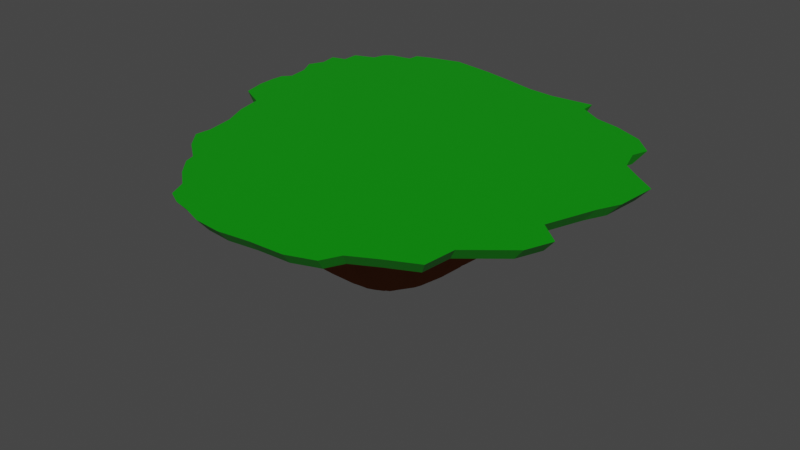 # Source: myisland.blend  (saved by Blender 3.6.11; exported with 4.5.12 LTS)
import bpy
from mathutils import Matrix  # noqa: F401  (used for matrix-valued properties, if any)

bpy.ops.wm.read_factory_settings(use_empty=True)
scene = bpy.context.scene
scene.name = 'Scene'

# ---- collections
col_collection = bpy.data.collections.new('Collection'); scene.collection.children.link(col_collection)

# ---- materials (node trees are filled in below, after node groups)
mat_ground_001 = bpy.data.materials.new('Ground.001')
mat_ground_001.use_transparent_shadow = False
mat_grass_001 = bpy.data.materials.new('Grass.001')
mat_grass_001.use_transparent_shadow = False

# ---- material node trees
mat_ground_001.use_nodes = True; mat_ground_001.node_tree.nodes.clear()
_N = mat_ground_001.node_tree.nodes; _L = mat_ground_001.node_tree.links
n0 = _N.new('ShaderNodeBsdfPrincipled'); n0.name = 'Principled BSDF'; n0.location = (10, 383)
n0.distribution = 'GGX'
n0.subsurface_method = 'RANDOM_WALK_SKIN'
n0.inputs[0].default_value = (0.2433, 0.0751, 0.02917, 1.0)
n0.inputs[3].default_value = 1.45
n0.inputs[13].default_value = 0.0
n0.inputs[27].default_value = (0.0, 0.0, 0.0, 1.0)
n0.inputs[28].default_value = 1.0
n1 = _N.new('ShaderNodeOutputMaterial'); n1.name = 'Material Output'; n1.location = (300, 383)
_L.new(n0.outputs[0], n1.inputs[0])
n1.is_active_output = True
mat_grass_001.use_nodes = True; mat_grass_001.node_tree.nodes.clear()
_N = mat_grass_001.node_tree.nodes; _L = mat_grass_001.node_tree.links
n0 = _N.new('ShaderNodeOutputMaterial'); n0.name = 'Material Output'; n0.location = (296, 336)
n1 = _N.new('ShaderNodeBsdfPrincipled'); n1.name = 'Principled BSDF'; n1.location = (26, 378)
n1.distribution = 'GGX'
n1.subsurface_method = 'RANDOM_WALK_SKIN'
n1.inputs[0].default_value = (0.0, 0.3019, 0.0, 1.0)
n1.inputs[3].default_value = 1.45
n1.inputs[27].default_value = (0.0, 0.0, 0.0, 1.0)
n1.inputs[28].default_value = 1.0
_L.new(n1.outputs[0], n0.inputs[0])
n0.is_active_output = True

# ---- world
world_world = bpy.data.worlds.new('World'); scene.world = world_world
world_world.use_nodes = True; world_world.node_tree.nodes.clear()
_N = world_world.node_tree.nodes; _L = world_world.node_tree.links
n0 = _N.new('ShaderNodeOutputWorld'); n0.name = 'World Output'; n0.location = (300, 300)
n1 = _N.new('ShaderNodeBackground'); n1.name = 'Background'; n1.location = (10, 300)
n1.inputs[0].default_value = (0.05088, 0.05088, 0.05088, 1.0)
_L.new(n1.outputs[0], n0.inputs[0])
n0.is_active_output = True
world_world.color = (0.05088, 0.05088, 0.05088)
world_world.use_sun_shadow = False
world_world.sun_shadow_jitter_overblur = 0.0

# ---- meshes
me_vert_005 = bpy.data.meshes.new('Vert.005')
me_vert_005.from_pydata([(-4.832, 7.807, -0.5827), (-4.863, 7.369, -0.5827), (-5.709, 7.212, -0.5827), (-4.236, 8.027, -0.5827), (-2.982, 8.372, -0.5827), (-1.321, 8.121, -0.5827), (-0.06744, 7.839, -0.5827), (1.186, 7.525, -0.5827), (2.283, 7.431, -0.5827), (3.976, 7.588, -0.5827), (3.976, 7.024, -0.5827), (4.885, 6.46, -0.5827), (5.888, 6.209, -0.5827), (7.016, 5.707, -0.5827), (7.769, 4.955, -0.5827), (7.549, 4.328, -0.5827), (7.831, 3.419, -0.5827), (8.615, 2.824, -0.5827), (9.367, 2.291, -0.5827), (9.21, 0.6923, -0.5827), (8.803, -0.1539, -0.5827), (8.113, -2.035, -0.5827), (8.96, -2.755, -0.5827), (8.552, -3.79, -0.5827), (7.016, -5.044, -0.5827), (6.891, -6.297, -0.5827), (5.763, -6.83, -0.5827), (4.76, -7.363, -0.5827), (4.415, -8.053, -0.5827), (3.38, -8.429, -0.5827), (2.064, -8.491, -0.5827), (0.8415, -8.648, -0.5827), (-0.1928, -8.554, -0.5827), (-0.9764, -8.272, -0.5827), (-1.635, -8.115, -0.5827), (-2.23, -7.802, -0.5827), (-2.544, -7.112, -0.5827), (-3.265, -6.517, -0.5827), (-3.86, -5.827, -0.5827), (-3.985, -5.42, -0.5827), (-4.832, -4.761, -0.5827), (-5.427, -4.041, -0.5827), (-5.365, -3.414, -0.5827), (-5.553, -2.317, -0.5827), (-5.991, -1.314, -0.5827), (-6.211, -0.3107, -0.5827), (-7.245, 0.2222, -0.5827), (-7.465, 1.131, -0.5827), (-7.496, 1.789, -0.5827), (-7.465, 2.291, -0.5827), (-7.182, 2.604, -0.5827), (-7.308, 3.451, -0.5827), (-7.653, 4.109, -0.5827), (-7.371, 4.704, -0.5827), (-7.496, 5.394, -0.5827), (-6.932, 5.551, -0.5827), (-6.932, 6.209, -0.5827), (-6.117, 6.522, -0.5827), (-5.991, 6.992, -0.5827), (-3.096, 5.005, -2.37), (-3.78, 6.11, -1.43), (-3.804, 5.773, -1.43), (-4.453, 5.653, -1.43), (-3.323, 6.278, -1.43), (-2.361, 6.542, -1.43), (-1.087, 6.35, -1.43), (-0.1248, 6.134, -1.43), (0.8372, 5.893, -1.43), (1.679, 5.821, -1.43), (2.977, 5.941, -1.43), (2.977, 5.508, -1.43), (3.675, 5.076, -1.43), (4.444, 4.883, -1.43), (5.31, 4.498, -1.43), (5.887, 3.921, -1.43), (5.719, 3.44, -1.43), (5.935, 2.743, -1.43), (6.537, 2.286, -1.43), (7.114, 1.877, -1.43), (6.993, 0.6507, -1.43), (6.681, 0.001443, -1.43), (6.152, -1.441, -1.43), (6.801, -1.995, -1.43), (6.488, -2.788, -1.43), (5.31, -3.75, -1.43), (5.214, -4.712, -1.43), (4.348, -5.121, -1.43), (3.579, -5.53, -1.43), (3.314, -6.059, -1.43), (2.521, -6.347, -1.43), (1.511, -6.395, -1.43), (0.5726, -6.516, -1.43), (-0.2209, -6.443, -1.43), (-0.8221, -6.227, -1.43), (-1.327, -6.107, -1.43), (-1.784, -5.866, -1.43), (-2.025, -5.337, -1.43), (-2.578, -4.88, -1.43), (-3.035, -4.351, -1.43), (-3.131, -4.039, -1.43), (-3.78, -3.534, -1.43), (-4.237, -2.98, -1.43), (-4.189, -2.5, -1.43), (-4.333, -1.658, -1.43), (-4.67, -0.8883, -1.43), (-4.838, -0.1188, -1.43), (-5.632, 0.29, -1.43), (-5.8, 0.9874, -1.43), (-5.824, 1.492, -1.43), (-5.8, 1.877, -1.43), (-5.584, 2.118, -1.43), (-5.68, 2.767, -1.43), (-5.944, 3.272, -1.43), (-5.728, 3.729, -1.43), (-5.824, 4.258, -1.43), (-5.391, 4.378, -1.43), (-5.391, 4.883, -1.43), (-4.766, 5.124, -1.43), (-4.67, 5.484, -1.43), (-2.712, 4.385, -3.397), (-3.115, 4.735, -2.37), (-3.637, 4.639, -2.37), (-2.729, 5.141, -2.37), (-1.957, 5.353, -2.37), (-0.9341, 5.198, -2.37), (-0.162, 5.025, -2.37), (0.6101, 4.832, -2.37), (1.286, 4.774, -2.37), (2.328, 4.87, -2.37), (2.328, 4.523, -2.37), (2.888, 4.175, -2.37), (3.506, 4.021, -2.37), (4.2, 3.712, -2.37), (4.664, 3.249, -2.37), (4.529, 2.863, -2.37), (4.702, 2.303, -2.37), (5.185, 1.936, -2.37), (5.648, 1.608, -2.37), (5.552, 0.6237, -2.37), (5.301, 0.1025, -2.37), (4.876, -1.056, -2.37), (5.397, -1.5, -2.37), (5.146, -2.137, -2.37), (4.2, -2.909, -2.37), (4.123, -3.681, -2.37), (3.428, -4.009, -2.37), (2.811, -4.337, -2.37), (2.598, -4.762, -2.37), (1.961, -4.993, -2.37), (1.151, -5.032, -2.37), (0.3978, -5.129, -2.37), (-0.2392, -5.071, -2.37), (-0.7218, -4.897, -2.37), (-1.127, -4.8, -2.37), (-1.494, -4.607, -2.37), (-1.687, -4.183, -2.37), (-2.131, -3.816, -2.37), (-2.498, -3.391, -2.37), (-2.575, -3.14, -2.37), (-3.096, -2.735, -2.37), (-3.463, -2.291, -2.37), (-3.424, -1.905, -2.37), (-3.54, -1.229, -2.37), (-3.81, -0.6117, -2.37), (-3.945, 0.005982, -2.37), (-4.582, 0.3341, -2.37), (-4.718, 0.8939, -2.37), (-4.737, 1.299, -2.37), (-4.718, 1.608, -2.37), (-4.544, 1.801, -2.37), (-4.621, 2.322, -2.37), (-4.833, 2.728, -2.37), (-4.66, 3.094, -2.37), (-4.737, 3.519, -2.37), (-4.389, 3.616, -2.37), (-4.389, 4.021, -2.37), (-3.887, 4.214, -2.37), (-3.81, 4.504, -2.37), (-2.145, 3.47, -4.423), (-2.728, 4.152, -3.397), (-3.177, 4.069, -3.397), (-2.395, 4.501, -3.397), (-1.73, 4.684, -3.397), (-0.8484, 4.551, -3.397), (-0.183, 4.401, -3.397), (0.4824, 4.235, -3.397), (1.065, 4.185, -3.397), (1.963, 4.268, -3.397), (1.963, 3.969, -3.397), (2.445, 3.669, -3.397), (2.978, 3.536, -3.397), (3.577, 3.27, -3.397), (3.976, 2.871, -3.397), (3.859, 2.538, -3.397), (4.009, 2.056, -3.397), (4.425, 1.74, -3.397), (4.824, 1.457, -3.397), (4.741, 0.6085, -3.397), (4.525, 0.1593, -3.397), (4.159, -0.8388, -3.397), (4.608, -1.221, -3.397), (4.392, -1.77, -3.397), (3.577, -2.436, -3.397), (3.51, -3.101, -3.397), (2.911, -3.384, -3.397), (2.379, -3.667, -3.397), (2.196, -4.033, -3.397), (1.647, -4.232, -3.397), (0.9482, -4.266, -3.397), (0.2994, -4.349, -3.397), (-0.2495, -4.299, -3.397), (-0.6654, -4.149, -3.397), (-1.015, -4.066, -3.397), (-1.331, -3.9, -3.397), (-1.497, -3.534, -3.397), (-1.88, -3.218, -3.397), (-2.196, -2.852, -3.397), (-2.262, -2.635, -3.397), (-2.712, -2.286, -3.397), (-3.028, -1.903, -3.397), (-2.994, -1.571, -3.397), (-3.094, -0.9885, -3.397), (-3.327, -0.4562, -3.397), (-3.443, 0.07613, -3.397), (-3.992, 0.3589, -3.397), (-4.109, 0.8414, -3.397), (-4.126, 1.191, -3.397), (-4.109, 1.457, -3.397), (-3.959, 1.623, -3.397), (-4.026, 2.072, -3.397), (-4.209, 2.422, -3.397), (-4.059, 2.738, -3.397), (-4.126, 3.104, -3.397), (-3.826, 3.187, -3.397), (-3.826, 3.536, -3.397), (-3.394, 3.703, -3.397), (-3.327, 3.952, -3.397), (-1.485, 2.405, -5.507), (-2.158, 3.292, -4.423), (-2.501, 3.229, -4.423), (-1.904, 3.559, -4.423), (-1.395, 3.699, -4.423), (-0.7221, 3.597, -4.423), (-0.2138, 3.483, -4.423), (0.2944, 3.356, -4.423), (0.7391, 3.318, -4.423), (1.425, 3.381, -4.423), (1.425, 3.153, -4.423), (1.794, 2.924, -4.423), (2.2, 2.822, -4.423), (2.658, 2.619, -4.423), (2.963, 2.314, -4.423), (2.874, 2.06, -4.423), (2.988, 1.691, -4.423), (3.306, 1.45, -4.423), (3.61, 1.234, -4.423), (3.547, 0.5861, -4.423), (3.382, 0.243, -4.423), (3.102, -0.5193, -4.423), (3.445, -0.8115, -4.423), (3.28, -1.231, -4.423), (2.658, -1.739, -4.423), (2.607, -2.247, -4.423), (2.149, -2.463, -4.423), (1.743, -2.679, -4.423), (1.603, -2.959, -4.423), (1.184, -3.111, -4.423), (0.6501, -3.137, -4.423), (0.1546, -3.2, -4.423), (-0.2647, -3.162, -4.423), (-0.5823, -3.048, -4.423), (-0.8491, -2.984, -4.423), (-1.091, -2.857, -4.423), (-1.218, -2.578, -4.423), (-1.51, -2.336, -4.423), (-1.751, -2.057, -4.423), (-1.802, -1.892, -4.423), (-2.145, -1.625, -4.423), (-2.386, -1.332, -4.423), (-2.361, -1.078, -4.423), (-2.437, -0.6337, -4.423), (-2.615, -0.2271, -4.423), (-2.704, 0.1795, -4.423), (-3.123, 0.3955, -4.423), (-3.212, 0.7639, -4.423), (-3.225, 1.031, -4.423), (-3.212, 1.234, -4.423), (-3.098, 1.361, -4.423), (-3.149, 1.704, -4.423), (-3.289, 1.971, -4.423), (-3.174, 2.212, -4.423), (-3.225, 2.492, -4.423), (-2.996, 2.555, -4.423), (-2.996, 2.822, -4.423), (-2.666, 2.949, -4.423), (-2.615, 3.14, -4.423), (-0.6281, 1.021, -6.638), (-1.493, 2.291, -5.507), (-1.713, 2.251, -5.507), (-1.331, 2.462, -5.507), (-1.006, 2.551, -5.507), (-0.5749, 2.486, -5.507), (-0.2498, 2.413, -5.507), (0.07535, 2.332, -5.507), (0.3598, 2.308, -5.507), (0.7988, 2.348, -5.507), (0.7988, 2.202, -5.507), (1.035, 2.056, -5.507), (1.295, 1.991, -5.507), (1.587, 1.861, -5.507), (1.782, 1.665, -5.507), (1.725, 1.503, -5.507), (1.799, 1.267, -5.507), (2.002, 1.113, -5.507), (2.197, 0.9745, -5.507), (2.156, 0.5599, -5.507), (2.051, 0.3405, -5.507), (1.872, -0.1472, -5.507), (2.091, -0.3342, -5.507), (1.986, -0.6024, -5.507), (1.587, -0.9276, -5.507), (1.555, -1.253, -5.507), (1.262, -1.391, -5.507), (1.002, -1.529, -5.507), (0.9126, -1.708, -5.507), (0.6444, -1.805, -5.507), (0.3029, -1.822, -5.507), (-0.01407, -1.862, -5.507), (-0.2823, -1.838, -5.507), (-0.4855, -1.765, -5.507), (-0.6562, -1.724, -5.507), (-0.8107, -1.643, -5.507), (-0.892, -1.464, -5.507), (-1.079, -1.31, -5.507), (-1.233, -1.131, -5.507), (-1.266, -1.025, -5.507), (-1.485, -0.8544, -5.507), (-1.64, -0.6675, -5.507), (-1.624, -0.5049, -5.507), (-1.672, -0.2204, -5.507), (-1.786, 0.03972, -5.507), (-1.843, 0.2998, -5.507), (-2.111, 0.438, -5.507), (-2.168, 0.6738, -5.507), (-2.176, 0.8445, -5.507), (-2.168, 0.9745, -5.507), (-2.095, 1.056, -5.507), (-2.128, 1.275, -5.507), (-2.217, 1.446, -5.507), (-2.144, 1.6, -5.507), (-2.176, 1.779, -5.507), (-2.03, 1.82, -5.507), (-2.03, 1.991, -5.507), (-1.819, 2.072, -5.507), (-1.786, 2.194, -5.507), (-0.6302, 0.9906, -6.638), (-0.6891, 0.9797, -6.638), (-0.5866, 1.036, -6.638), (-0.4994, 1.06, -6.638), (-0.3838, 1.043, -6.638), (-0.2965, 1.023, -6.638), (-0.2093, 1.002, -6.638), (-0.1329, 0.995, -6.638), (-0.01514, 1.006, -6.638), (-0.01514, 0.9666, -6.638), (0.04811, 0.9274, -6.638), (0.1179, 0.9099, -6.638), (0.1964, 0.875, -6.638), (0.2488, 0.8227, -6.638), (0.2335, 0.779, -6.638), (0.2531, 0.7158, -6.638), (0.3077, 0.6744, -6.638), (0.36, 0.6373, -6.638), (0.3491, 0.526, -6.638), (0.3208, 0.4671, -6.638), (0.2728, 0.3363, -6.638), (0.3317, 0.2861, -6.638), (0.3033, 0.2141, -6.638), (0.1964, 0.1269, -6.638), (0.1877, 0.03963, -6.638), (0.1092, 0.002546, -6.638), (0.03939, -0.03453, -6.638), (0.01539, -0.08252, -6.638), (-0.05659, -0.1087, -6.638), (-0.1482, -0.1131, -6.638), (-0.2333, -0.124, -6.638), (-0.3052, -0.1174, -6.638), (-0.3598, -0.09779, -6.638), (-0.4056, -0.08688, -6.638), (-0.447, -0.06507, -6.638), (-0.4688, -0.01708, -6.638), (-0.519, 0.02436, -6.638), (-0.5604, 0.07234, -6.638), (-0.5692, 0.1007, -6.638), (-0.6281, 0.1465, -6.638), (-0.6695, 0.1967, -6.638), (-0.6651, 0.2403, -6.638), (-0.6782, 0.3166, -6.638), (-0.7088, 0.3864, -6.638), (-0.724, 0.4562, -6.638), (-0.796, 0.4933, -6.638), (-0.8113, 0.5566, -6.638), (-0.8135, 0.6024, -6.638), (-0.8113, 0.6373, -6.638), (-0.7916, 0.6591, -6.638), (-0.8004, 0.718, -6.638), (-0.8244, 0.7638, -6.638), (-0.8047, 0.8052, -6.638), (-0.8135, 0.8532, -6.638), (-0.7742, 0.8641, -6.638), (-0.7742, 0.9099, -6.638), (-0.7175, 0.9317, -6.638), (-0.7088, 0.9645, -6.638), (-0.2361, 0.4995, -6.638)], [], [(10, 9, 69, 70), (36, 35, 95, 96), (9, 8, 68, 69), (35, 34, 94, 95), (8, 7, 67, 68), (34, 33, 93, 94), (7, 6, 66, 67), (33, 32, 92, 93), (2, 58, 118, 62), (6, 5, 65, 66), (32, 31, 91, 92), (58, 57, 117, 118), (5, 4, 64, 65), (31, 30, 90, 91), (57, 56, 116, 117), (4, 3, 63, 64), (30, 29, 89, 90), (56, 55, 115, 116), (3, 0, 60, 63), (29, 28, 88, 89), (55, 54, 114, 115), (1, 2, 62, 61), (28, 27, 87, 88), (54, 53, 113, 114), (0, 1, 61, 60), (27, 26, 86, 87), (53, 52, 112, 113), (26, 25, 85, 86), (52, 51, 111, 112), (25, 24, 84, 85), (51, 50, 110, 111), (24, 23, 83, 84), (50, 49, 109, 110), (23, 22, 82, 83), (49, 48, 108, 109), (22, 21, 81, 82), (48, 47, 107, 108), (21, 20, 80, 81), (47, 46, 106, 107), (20, 19, 79, 80), (46, 45, 105, 106), (19, 18, 78, 79), (45, 44, 104, 105), (18, 17, 77, 78), (44, 43, 103, 104), (17, 16, 76, 77), (43, 42, 102, 103), (16, 15, 75, 76), (42, 41, 101, 102), (15, 14, 74, 75), (41, 40, 100, 101), (14, 13, 73, 74), (40, 39, 99, 100), (13, 12, 72, 73), (39, 38, 98, 99), (12, 11, 71, 72), (38, 37, 97, 98), (11, 10, 70, 71), (37, 36, 96, 97), (77, 76, 135, 136), (103, 102, 161, 162), (76, 75, 134, 135), (102, 101, 160, 161), (75, 74, 133, 134), (101, 100, 159, 160), (74, 73, 132, 133), (100, 99, 158, 159), (73, 72, 131, 132), (99, 98, 157, 158), (72, 71, 130, 131), (98, 97, 156, 157), (71, 70, 129, 130), (97, 96, 155, 156), (70, 69, 128, 129), (96, 95, 154, 155), (69, 68, 127, 128), (95, 94, 153, 154), (68, 67, 126, 127), (94, 93, 152, 153), (67, 66, 125, 126), (93, 92, 151, 152), (62, 118, 177, 121), (66, 65, 124, 125), (92, 91, 150, 151), (118, 117, 176, 177), (65, 64, 123, 124), (91, 90, 149, 150), (117, 116, 175, 176), (64, 63, 122, 123), (90, 89, 148, 149), (116, 115, 174, 175), (63, 60, 59, 122), (89, 88, 147, 148), (115, 114, 173, 174), (61, 62, 121, 120), (88, 87, 146, 147), (114, 113, 172, 173), (60, 61, 120, 59), (87, 86, 145, 146), (113, 112, 171, 172), (86, 85, 144, 145), (112, 111, 170, 171), (85, 84, 143, 144), (111, 110, 169, 170), (84, 83, 142, 143), (110, 109, 168, 169), (83, 82, 141, 142), (109, 108, 167, 168), (82, 81, 140, 141), (108, 107, 166, 167), (81, 80, 139, 140), (107, 106, 165, 166), (80, 79, 138, 139), (106, 105, 164, 165), (79, 78, 137, 138), (105, 104, 163, 164), (78, 77, 136, 137), (104, 103, 162, 163), (149, 148, 207, 208), (175, 174, 233, 234), (122, 59, 119, 181), (148, 147, 206, 207), (174, 173, 232, 233), (120, 121, 180, 179), (147, 146, 205, 206), (173, 172, 231, 232), (59, 120, 179, 119), (146, 145, 204, 205), (172, 171, 230, 231), (145, 144, 203, 204), (171, 170, 229, 230), (144, 143, 202, 203), (170, 169, 228, 229), (143, 142, 201, 202), (169, 168, 227, 228), (142, 141, 200, 201), (168, 167, 226, 227), (141, 140, 199, 200), (167, 166, 225, 226), (140, 139, 198, 199), (166, 165, 224, 225), (139, 138, 197, 198), (165, 164, 223, 224), (138, 137, 196, 197), (164, 163, 222, 223), (137, 136, 195, 196), (163, 162, 221, 222), (136, 135, 194, 195), (162, 161, 220, 221), (135, 134, 193, 194), (161, 160, 219, 220), (134, 133, 192, 193), (160, 159, 218, 219), (133, 132, 191, 192), (159, 158, 217, 218), (132, 131, 190, 191), (158, 157, 216, 217), (131, 130, 189, 190), (157, 156, 215, 216), (130, 129, 188, 189), (156, 155, 214, 215), (129, 128, 187, 188), (155, 154, 213, 214), (128, 127, 186, 187), (154, 153, 212, 213), (127, 126, 185, 186), (153, 152, 211, 212), (126, 125, 184, 185), (152, 151, 210, 211), (121, 177, 236, 180), (125, 124, 183, 184), (151, 150, 209, 210), (177, 176, 235, 236), (124, 123, 182, 183), (150, 149, 208, 209), (176, 175, 234, 235), (123, 122, 181, 182), (221, 220, 279, 280), (194, 193, 252, 253), (220, 219, 278, 279), (193, 192, 251, 252), (219, 218, 277, 278), (192, 191, 250, 251), (218, 217, 276, 277), (191, 190, 249, 250), (217, 216, 275, 276), (190, 189, 248, 249), (216, 215, 274, 275), (189, 188, 247, 248), (215, 214, 273, 274), (188, 187, 246, 247), (214, 213, 272, 273), (187, 186, 245, 246), (213, 212, 271, 272), (186, 185, 244, 245), (212, 211, 270, 271), (185, 184, 243, 244), (211, 210, 269, 270), (180, 236, 295, 239), (184, 183, 242, 243), (210, 209, 268, 269), (236, 235, 294, 295), (183, 182, 241, 242), (209, 208, 267, 268), (235, 234, 293, 294), (182, 181, 240, 241), (208, 207, 266, 267), (234, 233, 292, 293), (181, 119, 178, 240), (207, 206, 265, 266), (233, 232, 291, 292), (179, 180, 239, 238), (206, 205, 264, 265), (232, 231, 290, 291), (119, 179, 238, 178), (205, 204, 263, 264), (231, 230, 289, 290), (204, 203, 262, 263), (230, 229, 288, 289), (203, 202, 261, 262), (229, 228, 287, 288), (202, 201, 260, 261), (228, 227, 286, 287), (201, 200, 259, 260), (227, 226, 285, 286), (200, 199, 258, 259), (226, 225, 284, 285), (199, 198, 257, 258), (225, 224, 283, 284), (198, 197, 256, 257), (224, 223, 282, 283), (197, 196, 255, 256), (223, 222, 281, 282), (196, 195, 254, 255), (222, 221, 280, 281), (195, 194, 253, 254), (293, 292, 351, 352), (240, 178, 237, 299), (266, 265, 324, 325), (292, 291, 350, 351), (238, 239, 298, 297), (265, 264, 323, 324), (291, 290, 349, 350), (178, 238, 297, 237), (264, 263, 322, 323), (290, 289, 348, 349), (263, 262, 321, 322), (289, 288, 347, 348), (262, 261, 320, 321), (288, 287, 346, 347), (261, 260, 319, 320), (287, 286, 345, 346), (260, 259, 318, 319), (286, 285, 344, 345), (259, 258, 317, 318), (285, 284, 343, 344), (258, 257, 316, 317), (284, 283, 342, 343), (257, 256, 315, 316), (283, 282, 341, 342), (256, 255, 314, 315), (282, 281, 340, 341), (255, 254, 313, 314), (281, 280, 339, 340), (254, 253, 312, 313), (280, 279, 338, 339), (253, 252, 311, 312), (279, 278, 337, 338), (252, 251, 310, 311), (278, 277, 336, 337), (251, 250, 309, 310), (277, 276, 335, 336), (250, 249, 308, 309), (276, 275, 334, 335), (249, 248, 307, 308), (275, 274, 333, 334), (248, 247, 306, 307), (274, 273, 332, 333), (247, 246, 305, 306), (273, 272, 331, 332), (246, 245, 304, 305), (272, 271, 330, 331), (245, 244, 303, 304), (271, 270, 329, 330), (244, 243, 302, 303), (270, 269, 328, 329), (239, 295, 354, 298), (243, 242, 301, 302), (269, 268, 327, 328), (295, 294, 353, 354), (242, 241, 300, 301), (268, 267, 326, 327), (294, 293, 352, 353), (241, 240, 299, 300), (267, 266, 325, 326), (312, 311, 369, 370), (338, 337, 395, 396), (311, 310, 368, 369), (337, 336, 394, 395), (310, 309, 367, 368), (336, 335, 393, 394), (309, 308, 366, 367), (335, 334, 392, 393), (308, 307, 365, 366), (334, 333, 391, 392), (307, 306, 364, 365), (333, 332, 390, 391), (306, 305, 363, 364), (332, 331, 389, 390), (305, 304, 362, 363), (331, 330, 388, 389), (304, 303, 361, 362), (330, 329, 387, 388), (303, 302, 360, 361), (329, 328, 386, 387), (298, 354, 412, 356), (302, 301, 359, 360), (328, 327, 385, 386), (354, 353, 411, 412), (301, 300, 358, 359), (327, 326, 384, 385), (353, 352, 410, 411), (300, 299, 357, 358), (326, 325, 383, 384), (352, 351, 409, 410), (299, 237, 296, 357), (325, 324, 382, 383), (351, 350, 408, 409), (297, 298, 356, 355), (324, 323, 381, 382), (350, 349, 407, 408), (237, 297, 355, 296), (323, 322, 380, 381), (349, 348, 406, 407), (322, 321, 379, 380), (348, 347, 405, 406), (321, 320, 378, 379), (347, 346, 404, 405), (320, 319, 377, 378), (346, 345, 403, 404), (319, 318, 376, 377), (345, 344, 402, 403), (318, 317, 375, 376), (344, 343, 401, 402), (317, 316, 374, 375), (343, 342, 400, 401), (316, 315, 373, 374), (342, 341, 399, 400), (315, 314, 372, 373), (341, 340, 398, 399), (314, 313, 371, 372), (340, 339, 397, 398), (313, 312, 370, 371), (339, 338, 396, 397), (355, 356, 413), (356, 412, 413), (412, 411, 413), (411, 410, 413), (410, 409, 413), (409, 408, 413), (408, 407, 413), (407, 406, 413), (406, 405, 413), (405, 404, 413), (404, 403, 413), (403, 402, 413), (402, 401, 413), (401, 400, 413), (400, 399, 413), (399, 398, 413), (398, 397, 413), (397, 396, 413), (396, 395, 413), (395, 394, 413), (394, 393, 413), (393, 392, 413), (392, 391, 413), (391, 390, 413), (390, 389, 413), (389, 388, 413), (388, 387, 413), (387, 386, 413), (386, 385, 413), (385, 384, 413), (384, 383, 413), (383, 382, 413), (382, 381, 413), (381, 380, 413), (380, 379, 413), (379, 378, 413), (378, 377, 413), (377, 376, 413), (376, 375, 413), (375, 374, 413), (374, 373, 413), (373, 372, 413), (372, 371, 413), (371, 370, 413), (370, 369, 413), (369, 368, 413), (368, 367, 413), (367, 366, 413), (366, 365, 413), (365, 364, 413), (364, 363, 413), (363, 362, 413), (362, 361, 413), (361, 360, 413), (360, 359, 413), (359, 358, 413), (358, 357, 413), (357, 296, 413), (296, 355, 413)])
me_vert_005.materials.append(mat_ground_001)
me_vert_005.update()
me_vert_006 = bpy.data.meshes.new('Vert.006')
me_vert_006.from_pydata([(-5.076, 8.202, -0.01389), (-5.109, 7.739, -0.01389), (-6.001, 7.574, -0.01389), (-4.448, 8.433, -0.01389), (-3.127, 8.797, -0.01389), (-1.376, 8.532, -0.01389), (-0.05412, 8.235, -0.01389), (1.267, 7.905, -0.01389), (2.424, 7.806, -0.01389), (4.208, 7.971, -0.01389), (4.208, 7.376, -0.01389), (5.166, 6.781, -0.01389), (6.223, 6.517, -0.01389), (7.413, 5.988, -0.01389), (8.206, 5.195, -0.01389), (7.975, 4.535, -0.01389), (8.272, 3.576, -0.01389), (9.098, 2.949, -0.01389), (9.891, 2.387, -0.01389), (9.726, 0.702, -0.01389), (9.296, -0.1901, -0.01389), (8.569, -2.172, -0.01389), (9.461, -2.932, -0.01389), (9.032, -4.023, -0.01389), (7.413, -5.344, -0.01389), (7.281, -6.666, -0.01389), (6.091, -7.228, -0.01389), (5.034, -7.789, -0.01389), (4.671, -8.516, -0.01389), (3.58, -8.913, -0.01389), (2.193, -8.979, -0.01389), (0.904, -9.144, -0.01389), (-0.1863, -9.045, -0.01389), (-1.012, -8.747, -0.01389), (-1.706, -8.582, -0.01389), (-2.334, -8.252, -0.01389), (-2.664, -7.525, -0.01389), (-3.424, -6.897, -0.01389), (-4.052, -6.17, -0.01389), (-4.184, -5.741, -0.01389), (-5.076, -5.047, -0.01389), (-5.704, -4.287, -0.01389), (-5.638, -3.626, -0.01389), (-5.836, -2.47, -0.01389), (-6.299, -1.413, -0.01389), (-6.53, -0.3553, -0.01389), (-7.62, 0.2064, -0.01389), (-7.852, 1.165, -0.01389), (-7.885, 1.858, -0.01389), (-7.852, 2.387, -0.01389), (-7.554, 2.717, -0.01389), (-7.686, 3.61, -0.01389), (-8.05, 4.303, -0.01389), (-7.752, 4.931, -0.01389), (-7.885, 5.658, -0.01389), (-7.29, 5.823, -0.01389), (-7.29, 6.517, -0.01389), (-6.431, 6.847, -0.01389), (-6.299, 7.343, -0.01389), (0.861, 0.2998, -0.01389), (-4.832, 7.807, -0.5827), (-4.863, 7.369, -0.5827), (-5.709, 7.212, -0.5827), (-4.236, 8.027, -0.5827), (-2.982, 8.372, -0.5827), (-1.321, 8.121, -0.5827), (-0.06744, 7.839, -0.5827), (1.186, 7.525, -0.5827), (2.283, 7.431, -0.5827), (3.976, 7.588, -0.5827), (3.976, 7.024, -0.5827), (4.885, 6.46, -0.5827), (5.888, 6.209, -0.5827), (7.016, 5.707, -0.5827), (7.769, 4.955, -0.5827), (7.549, 4.328, -0.5827), (7.831, 3.419, -0.5827), (8.615, 2.824, -0.5827), (9.367, 2.291, -0.5827), (9.21, 0.6923, -0.5827), (8.803, -0.1539, -0.5827), (8.113, -2.035, -0.5827), (8.96, -2.755, -0.5827), (8.552, -3.79, -0.5827), (7.016, -5.044, -0.5827), (6.891, -6.297, -0.5827), (5.763, -6.83, -0.5827), (4.76, -7.363, -0.5827), (4.415, -8.053, -0.5827), (3.38, -8.429, -0.5827), (2.064, -8.491, -0.5827), (0.8415, -8.648, -0.5827), (-0.1928, -8.554, -0.5827), (-0.9764, -8.272, -0.5827), (-1.635, -8.115, -0.5827), (-2.23, -7.802, -0.5827), (-2.544, -7.112, -0.5827), (-3.265, -6.517, -0.5827), (-3.86, -5.827, -0.5827), (-3.985, -5.42, -0.5827), (-4.832, -4.761, -0.5827), (-5.427, -4.041, -0.5827), (-5.365, -3.414, -0.5827), (-5.553, -2.317, -0.5827), (-5.991, -1.314, -0.5827), (-6.211, -0.3107, -0.5827), (-7.245, 0.2222, -0.5827), (-7.465, 1.131, -0.5827), (-7.496, 1.789, -0.5827), (-7.465, 2.291, -0.5827), (-7.182, 2.604, -0.5827), (-7.308, 3.451, -0.5827), (-7.653, 4.109, -0.5827), (-7.371, 4.704, -0.5827), (-7.496, 5.394, -0.5827), (-6.932, 5.551, -0.5827), (-6.932, 6.209, -0.5827), (-6.117, 6.522, -0.5827), (-5.991, 6.992, -0.5827)], [], [(1, 59, 2), (2, 59, 58), (58, 59, 57), (57, 59, 56), (56, 59, 55), (55, 59, 54), (54, 59, 53), (53, 59, 52), (52, 59, 51), (51, 59, 50), (50, 59, 49), (49, 59, 48), (48, 59, 47), (47, 59, 46), (46, 59, 45), (45, 59, 44), (44, 59, 43), (43, 59, 42), (42, 59, 41), (41, 59, 40), (40, 59, 39), (39, 59, 38), (38, 59, 37), (37, 59, 36), (36, 59, 35), (35, 59, 34), (34, 59, 33), (33, 59, 32), (32, 59, 31), (31, 59, 30), (30, 59, 29), (29, 59, 28), (28, 59, 27), (27, 59, 26), (26, 59, 25), (25, 59, 24), (24, 59, 23), (23, 59, 22), (22, 59, 21), (21, 59, 20), (20, 59, 19), (19, 59, 18), (18, 59, 17), (17, 59, 16), (16, 59, 15), (15, 59, 14), (14, 59, 13), (13, 59, 12), (12, 59, 11), (11, 59, 10), (10, 59, 9), (9, 59, 8), (8, 59, 7), (7, 59, 6), (6, 59, 5), (5, 59, 4), (4, 59, 3), (3, 59, 0), (0, 59, 1), (24, 23, 83, 84), (51, 50, 110, 111), (25, 24, 84, 85), (52, 51, 111, 112), (26, 25, 85, 86), (53, 52, 112, 113), (27, 26, 86, 87), (0, 1, 61, 60), (54, 53, 113, 114), (28, 27, 87, 88), (1, 2, 62, 61), (55, 54, 114, 115), (29, 28, 88, 89), (3, 0, 60, 63), (56, 55, 115, 116), (30, 29, 89, 90), (4, 3, 63, 64), (57, 56, 116, 117), (31, 30, 90, 91), (5, 4, 64, 65), (58, 57, 117, 118), (32, 31, 91, 92), (6, 5, 65, 66), (2, 58, 118, 62), (33, 32, 92, 93), (7, 6, 66, 67), (34, 33, 93, 94), (8, 7, 67, 68), (35, 34, 94, 95), (9, 8, 68, 69), (36, 35, 95, 96), (10, 9, 69, 70), (37, 36, 96, 97), (11, 10, 70, 71), (38, 37, 97, 98), (12, 11, 71, 72), (39, 38, 98, 99), (13, 12, 72, 73), (40, 39, 99, 100), (14, 13, 73, 74), (41, 40, 100, 101), (15, 14, 74, 75), (42, 41, 101, 102), (16, 15, 75, 76), (43, 42, 102, 103), (17, 16, 76, 77), (44, 43, 103, 104), (18, 17, 77, 78), (45, 44, 104, 105), (19, 18, 78, 79), (46, 45, 105, 106), (20, 19, 79, 80), (47, 46, 106, 107), (21, 20, 80, 81), (48, 47, 107, 108), (22, 21, 81, 82), (49, 48, 108, 109), (23, 22, 82, 83), (50, 49, 109, 110)])
me_vert_006.materials.append(mat_grass_001)
me_vert_006.update()

# ---- objects
ob_vert_005 = bpy.data.objects.new('Vert.005', me_vert_005)
ob_vert_001 = bpy.data.objects.new('Vert.001', me_vert_006)

# ---- transforms, parenting, visibility, modifiers, constraints
ob_vert_005.location = (-0.008789, 0.004421, 0.0)
ob_vert_001.location = (-0.008789, 0.004421, 0.0)

# ---- collection membership
col_collection.objects.link(ob_vert_005)
col_collection.objects.link(ob_vert_001)

# ---- scene / render settings (as saved in the file)
scene.frame_start = 1; scene.frame_end = 250; scene.frame_set(0)
scene.render.engine = 'BLENDER_EEVEE_NEXT'
scene.cycles.sampling_pattern = 'TABULATED_SOBOL'
scene.view_settings.view_transform = 'Filmic'
bpy.context.view_layer.update()

# ---- added for rendering (the .blend has no active camera and no usable light): camera, sun
cam_auto = bpy.data.cameras.new('AutoCamera')
cam_auto.lens = 50.0
cam_auto.sensor_width = 36.0
cam_auto.clip_end = 1000.0
ob_auto_camera = bpy.data.objects.new('AutoCamera', cam_auto)
scene.collection.objects.link(ob_auto_camera)
ob_auto_camera.location = (25.1734, -29.283, 16.0832)
ob_auto_camera.rotation_euler = (1.09748, -7.21219e-08, 0.694738)
scene.camera = ob_auto_camera
light_auto_sun = bpy.data.lights.new('AutoSun', 'SUN')
light_auto_sun.energy = 3.0
light_auto_sun.angle = 0.0523599
ob_auto_sun = bpy.data.objects.new('AutoSun', light_auto_sun)
scene.collection.objects.link(ob_auto_sun)
ob_auto_sun.rotation_euler = (0.872665, 0.174533, 0.523599)
bpy.context.view_layer.update()
